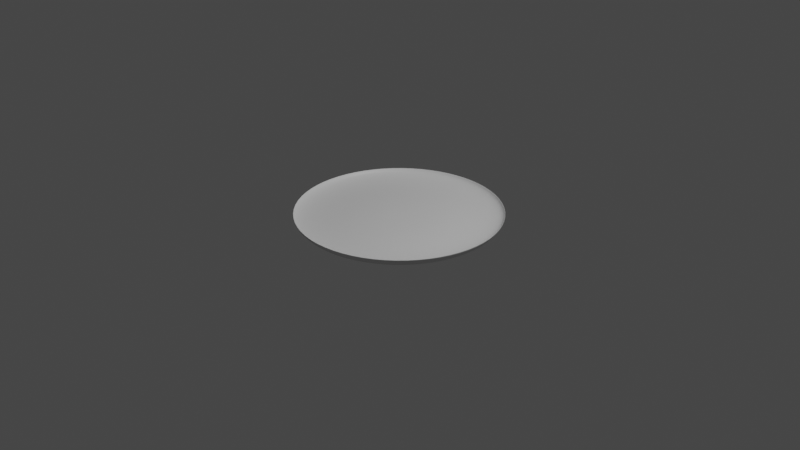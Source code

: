 # Source: dish.blend  (saved by Blender 3.5.10; exported with 4.5.12 LTS)
import bpy
from mathutils import Matrix  # noqa: F401  (used for matrix-valued properties, if any)

bpy.ops.wm.read_factory_settings(use_empty=True)
scene = bpy.context.scene
scene.name = 'Scene'

# ---- collections
col_collection = bpy.data.collections.new('Collection'); scene.collection.children.link(col_collection)

# ---- materials (node trees are filled in below, after node groups)
mat_up_face = bpy.data.materials.new('up face')
mat_up_face.use_transparent_shadow = False
mat_base = bpy.data.materials.new('base')
mat_base.use_transparent_shadow = False

# ---- material node trees
mat_up_face.use_nodes = True; mat_up_face.node_tree.nodes.clear()
_N = mat_up_face.node_tree.nodes; _L = mat_up_face.node_tree.links
n0 = _N.new('ShaderNodeOutputMaterial'); n0.name = 'Material Output'; n0.location = (300, 300)
n1 = _N.new('ShaderNodeBsdfPrincipled'); n1.name = 'Principled BSDF'; n1.location = (10, 300)
n1.distribution = 'GGX'
n1.subsurface_method = 'RANDOM_WALK_SKIN'
n1.inputs[3].default_value = 1.45
n1.inputs[27].default_value = (0.0, 0.0, 0.0, 1.0)
n1.inputs[28].default_value = 1.0
_L.new(n1.outputs[0], n0.inputs[0])
n0.is_active_output = True
mat_base.use_nodes = True; mat_base.node_tree.nodes.clear()
_N = mat_base.node_tree.nodes; _L = mat_base.node_tree.links
n0 = _N.new('ShaderNodeBsdfPrincipled'); n0.name = 'Principled BSDF'; n0.location = (10, 300)
n0.distribution = 'GGX'
n0.subsurface_method = 'RANDOM_WALK_SKIN'
n0.inputs[3].default_value = 1.45
n0.inputs[27].default_value = (0.0, 0.0, 0.0, 1.0)
n0.inputs[28].default_value = 1.0
n1 = _N.new('ShaderNodeOutputMaterial'); n1.name = 'Material Output'; n1.location = (300, 300)
_L.new(n0.outputs[0], n1.inputs[0])
n1.is_active_output = True

# ---- world
world_world = bpy.data.worlds.new('World'); scene.world = world_world
world_world.use_nodes = True; world_world.node_tree.nodes.clear()
_N = world_world.node_tree.nodes; _L = world_world.node_tree.links
n0 = _N.new('ShaderNodeOutputWorld'); n0.name = 'World Output'; n0.location = (300, 300)
n1 = _N.new('ShaderNodeBackground'); n1.name = 'Background'; n1.location = (10, 300)
n1.inputs[0].default_value = (0.05088, 0.05088, 0.05088, 1.0)
_L.new(n1.outputs[0], n0.inputs[0])
n0.is_active_output = True
world_world.color = (0.05088, 0.05088, 0.05088)
world_world.use_sun_shadow = False
world_world.sun_shadow_jitter_overblur = 0.0

# ---- cameras
cam_camera = bpy.data.cameras.new('Camera')
cam_camera.clip_end = 100.0
cam_camera.ortho_scale = 7.314

# ---- lights
light_light = bpy.data.lights.new('Light', 'POINT')
light_light.transmission_factor = 0.0
light_light.energy = 1000.0
light_light.shadow_soft_size = 0.1
light_light.shadow_maximum_resolution = 0.006
light_light.use_absolute_resolution = True

# ---- curves / text
cu_beziercurve = bpy.data.curves.new('BezierCurve', 'CURVE')
cu_beziercurve.dimensions = '3D'
_sp = cu_beziercurve.splines.new('BEZIER'); _sp.bezier_points.add(8)
_sp.bezier_points.foreach_set('co', [0.0, 0.0, 0.0, 0.6305, -2.637e-10, 0.001963, 1.094, -1.262e-08, 0.09395, 1.045, -2.8e-09, 0.02084, 0.8818, -1.646e-10, -0.02803, 0.6005, 5.961e-09, -0.04436, 0.517, 1.203e-08, -0.08954, 0.4515, 6.225e-09, -0.04633, 5.259e-05, 6.36e-09, -0.04734])
_sp.bezier_points.foreach_set('handle_left', [-0.009089, -0.01613, 0.0, 0.3305, -1.252e-09, 0.003142, 1.078, 2.254e-08, 0.08796, 1.087, -7.323e-09, 0.0545, 0.9211, -2.277e-08, -0.02093, 0.825, 5.802e-09, -0.04319, 0.5301, 7.514e-09, -0.08966, 0.5154, 6.262e-09, -0.0466, 0.08961, 7.703e-09, -0.04733])
_sp.bezier_points.foreach_set('handle_right', [0.02729, 0.04841, 0.0, 1.116, 1.336e-09, 5.393e-05, 1.1, -2.533e-08, 0.09611, 1.02, -6.471e-12, 4.815e-05, 0.854, 1.584e-08, -0.03306, 0.5278, 6.012e-09, -0.04474, 0.502, 1.721e-08, -0.0894, 0.4283, 6.212e-09, -0.04624, -0.2367, 2.81e-09, -0.04735])
for _p, _l, _r in zip(_sp.bezier_points, ['ALIGNED', 'ALIGNED', 'ALIGNED', 'ALIGNED', 'ALIGNED', 'ALIGNED', 'ALIGNED', 'ALIGNED', 'ALIGNED'], ['ALIGNED', 'ALIGNED', 'ALIGNED', 'ALIGNED', 'ALIGNED', 'ALIGNED', 'ALIGNED', 'ALIGNED', 'ALIGNED']): _p.handle_left_type = _l; _p.handle_right_type = _r
_sp.order_u = 0
_sp.order_v = 0
cu_beziercurve.materials.append(mat_up_face)
cu_beziercurve.materials.append(mat_base)
cu_beziercurve.use_path = True
cu_beziercurve.fill_mode = 'FULL'

# ---- objects
ob_light = bpy.data.objects.new('Light', light_light)
ob_camera = bpy.data.objects.new('Camera', cam_camera)
ob_beziercurve = bpy.data.objects.new('BezierCurve', cu_beziercurve)

# ---- transforms, parenting, visibility, modifiers, constraints
ob_light.location = (4.076, 1.005, 5.904)
ob_light.rotation_euler = (0.6503, 0.05522, 1.866)
ob_light.lock_rotations_4d = False
ob_light.empty_display_type = 'ARROWS'
ob_light.color = (0.0, 0.0, 0.0, 0.0)
ob_light.lineart.crease_threshold = 0.0
ob_camera.location = (7.359, -6.926, 4.958)
ob_camera.rotation_euler = (1.109, 0.0, 0.8149)
ob_camera.lock_rotations_4d = False
ob_camera.empty_display_type = 'ARROWS'
ob_camera.color = (0.0, 0.0, 0.0, 0.0)
ob_camera.display_type = 'WIRE'
ob_camera.lineart.crease_threshold = 0.0
ob_beziercurve.location = (0.0, 0.0, 0.0)
_m = ob_beziercurve.modifiers.new('Screw', 'SCREW')
_m = ob_beziercurve.modifiers.new('Subdivision', 'SUBSURF')
_m.levels = 2

# ---- collection membership
col_collection.objects.link(ob_light)
col_collection.objects.link(ob_camera)
col_collection.objects.link(ob_beziercurve)

# ---- scene / render settings (as saved in the file)
scene.camera = ob_camera
scene.frame_start = 1; scene.frame_end = 250; scene.frame_set(1)
scene.render.engine = 'BLENDER_EEVEE_NEXT'
scene.cycles.sampling_pattern = 'TABULATED_SOBOL'
scene.cycles.use_light_tree = False
scene.view_settings.view_transform = 'Filmic'
bpy.context.view_layer.update()
